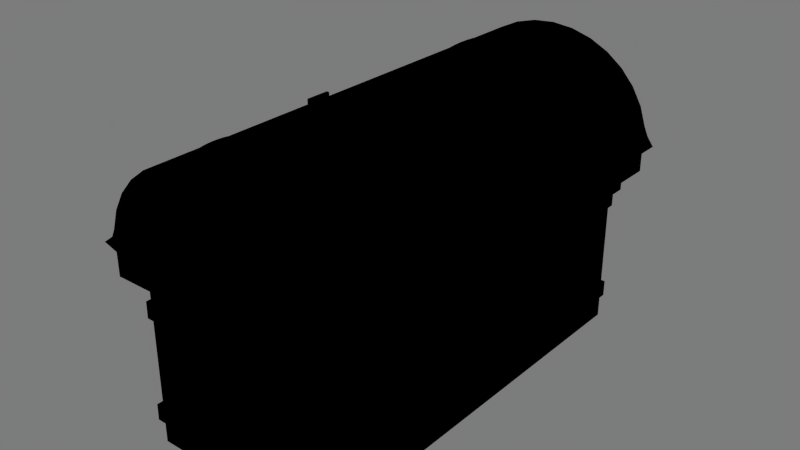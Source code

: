 # Source: chest_old.blend  (saved by Blender 2.78.0; exported with 4.5.12 LTS)
import bpy
from mathutils import Matrix  # noqa: F401  (used for matrix-valued properties, if any)

bpy.ops.wm.read_factory_settings(use_empty=True)
scene = bpy.context.scene
scene.name = 'Standard_Female_Figure'

# ---- collections
col_collection_1 = bpy.data.collections.new('Collection 1'); scene.collection.children.link(col_collection_1)

# ---- materials (node trees are filled in below, after node groups)
mat_blacksteal = bpy.data.materials.new('blackSteal')
mat_blacksteal.alpha_threshold = 0.0
mat_blacksteal.use_transparent_shadow = False
mat_blacksteal.roughness = 0.5
mat_material_007 = bpy.data.materials.new('Material.007')
mat_material_007.alpha_threshold = 0.0
mat_material_007.use_transparent_shadow = False
mat_material_007.roughness = 0.5
mat_lighthardwood = bpy.data.materials.new('LightHardWood')
mat_lighthardwood.alpha_threshold = 0.0
mat_lighthardwood.use_transparent_shadow = False
mat_lighthardwood.roughness = 0.5
mat_material_011 = bpy.data.materials.new('Material.011')
mat_material_011.alpha_threshold = 0.0
mat_material_011.use_transparent_shadow = False
mat_material_011.roughness = 0.5
mat_material_009 = bpy.data.materials.new('Material.009')
mat_material_009.alpha_threshold = 0.0
mat_material_009.use_transparent_shadow = False
mat_material_009.roughness = 0.5
mat_material_002 = bpy.data.materials.new('Material.002')
mat_material_002.alpha_threshold = 0.0
mat_material_002.use_transparent_shadow = False
mat_material_002.roughness = 0.5
mat_material_005 = bpy.data.materials.new('Material.005')
mat_material_005.alpha_threshold = 0.0
mat_material_005.use_transparent_shadow = False
mat_material_005.roughness = 0.5
mat_hardwood = bpy.data.materials.new('HardWood.')
mat_hardwood.alpha_threshold = 0.0
mat_hardwood.use_transparent_shadow = False
mat_hardwood.diffuse_color = (0.06998, 0.0423, 0.03099, 1.0)
mat_hardwood.roughness = 0.5

# ---- material node trees
mat_blacksteal.use_nodes = True; mat_blacksteal.node_tree.nodes.clear()
_N = mat_blacksteal.node_tree.nodes; _L = mat_blacksteal.node_tree.links
n0 = _N.new('NodeUndefined'); n0.name = 'Output'; n0.location = (300, 300)
n0.inputs[1].default_value = 1.0
n1 = _N.new('NodeUndefined'); n1.name = 'Material'; n1.location = (10, 300)
n1.inputs[0].default_value = (0.009633, 0.009633, 0.009633, 1.0)
n1.inputs[1].default_value = (1.0, 1.0, 1.0, 1.0)
n1.inputs[2].default_value = 0.8
n1.inputs[3].default_value = (0.0, 0.0, 0.0)
_L.new(n1.outputs[0], n0.inputs[0])
mat_material_007.use_nodes = True; mat_material_007.node_tree.nodes.clear()
_N = mat_material_007.node_tree.nodes; _L = mat_material_007.node_tree.links
n0 = _N.new('NodeUndefined'); n0.name = 'Output'; n0.location = (300, 300)
n0.inputs[1].default_value = 1.0
n1 = _N.new('NodeUndefined'); n1.name = 'Material'; n1.location = (10, 300)
n1.inputs[0].default_value = (0.011, 0.011, 0.011, 1.0)
n1.inputs[1].default_value = (1.0, 1.0, 1.0, 1.0)
n1.inputs[2].default_value = 0.8
n1.inputs[3].default_value = (0.0, 0.0, 0.0)
_L.new(n1.outputs[0], n0.inputs[0])
mat_lighthardwood.use_nodes = True; mat_lighthardwood.node_tree.nodes.clear()
_N = mat_lighthardwood.node_tree.nodes; _L = mat_lighthardwood.node_tree.links
n0 = _N.new('NodeUndefined'); n0.name = 'Output'; n0.location = (256, 308)
n0.inputs[1].default_value = 1.0
n1 = _N.new('NodeUndefined'); n1.name = 'Texture'; n1.location = (-304, 158)
n1.inputs[0].default_value = (0.0, 0.0, 0.0)
n2 = _N.new('NodeUndefined'); n2.name = 'Material'; n2.location = (-34, 308)
n2.inputs[0].default_value = (0.03961, 0.01386, 0.003618, 1.0)
n2.inputs[1].default_value = (0.3827, 0.3827, 0.3827, 1.0)
n2.inputs[2].default_value = 0.8
n2.inputs[3].default_value = (0.0, 0.0, 0.0)
_L.new(n2.outputs[0], n0.inputs[0])
mat_material_011.use_nodes = True; mat_material_011.node_tree.nodes.clear()
_N = mat_material_011.node_tree.nodes; _L = mat_material_011.node_tree.links
n0 = _N.new('NodeUndefined'); n0.name = 'Output'; n0.location = (300, 300)
n0.inputs[1].default_value = 1.0
n1 = _N.new('NodeUndefined'); n1.name = 'Material'; n1.location = (10, 300)
n1.inputs[0].default_value = (0.011, 0.011, 0.011, 1.0)
n1.inputs[1].default_value = (1.0, 1.0, 1.0, 1.0)
n1.inputs[2].default_value = 0.8
n1.inputs[3].default_value = (0.0, 0.0, 0.0)
_L.new(n1.outputs[0], n0.inputs[0])
mat_material_009.use_nodes = True; mat_material_009.node_tree.nodes.clear()
_N = mat_material_009.node_tree.nodes; _L = mat_material_009.node_tree.links
n0 = _N.new('NodeUndefined'); n0.name = 'Output'; n0.location = (300, 300)
n0.inputs[1].default_value = 1.0
n1 = _N.new('NodeUndefined'); n1.name = 'Material'; n1.location = (10, 300)
n1.inputs[0].default_value = (0.04249, 0.04249, 0.04249, 1.0)
n1.inputs[1].default_value = (0.3034, 0.3034, 0.3034, 1.0)
n1.inputs[2].default_value = 0.8
n1.inputs[3].default_value = (0.0, 0.0, 0.0)
_L.new(n1.outputs[0], n0.inputs[0])
mat_material_002.use_nodes = True; mat_material_002.node_tree.nodes.clear()
_N = mat_material_002.node_tree.nodes; _L = mat_material_002.node_tree.links
n0 = _N.new('NodeUndefined'); n0.name = 'Material'; n0.location = (10, 300)
n0.inputs[0].default_value = (0.01092, 0.01092, 0.01092, 1.0)
n0.inputs[1].default_value = (0.6881, 0.6881, 0.6881, 1.0)
n0.inputs[2].default_value = 0.8
n0.inputs[3].default_value = (0.0, 0.0, 0.0)
n1 = _N.new('NodeUndefined'); n1.name = 'Output'; n1.location = (300, 300)
n1.inputs[1].default_value = 1.0
_L.new(n0.outputs[0], n1.inputs[0])
mat_material_005.use_nodes = True; mat_material_005.node_tree.nodes.clear()
_N = mat_material_005.node_tree.nodes; _L = mat_material_005.node_tree.links
n0 = _N.new('NodeUndefined'); n0.name = 'Output'; n0.location = (300, 300)
n0.inputs[1].default_value = 1.0
n1 = _N.new('NodeUndefined'); n1.name = 'Material'; n1.location = (10, 300)
n1.inputs[0].default_value = (0.011, 0.011, 0.011, 1.0)
n1.inputs[1].default_value = (1.0, 1.0, 1.0, 1.0)
n1.inputs[2].default_value = 0.8
n1.inputs[3].default_value = (0.0, 0.0, 0.0)
_L.new(n1.outputs[0], n0.inputs[0])
mat_hardwood.use_nodes = True; mat_hardwood.node_tree.nodes.clear()
_N = mat_hardwood.node_tree.nodes; _L = mat_hardwood.node_tree.links
n0 = _N.new('NodeUndefined'); n0.name = 'Output'; n0.location = (378, 453)
n0.inputs[1].default_value = 1.0
n1 = _N.new('NodeUndefined'); n1.name = 'Material'; n1.location = (30, 429)
n1.inputs[0].default_value = (0.02141, 0.00672, 0.003104, 1.0)
n1.inputs[1].default_value = (1.0, 0.8499, 0.8019, 1.0)
n1.inputs[2].default_value = 0.8
n1.inputs[3].default_value = (0.0, 0.0, 0.0)
_L.new(n1.outputs[0], n0.inputs[0])

# ---- world
world_world = bpy.data.worlds.new('World'); scene.world = world_world
world_world.color = (0.2, 0.2, 0.2)
world_world.use_sun_shadow = False
world_world.sun_shadow_jitter_overblur = 0.0
world_world.cycles.sampling_method = 'NONE'
world_world.cycles.sample_map_resolution = 256

# ---- meshes
me_cube_008 = bpy.data.meshes.new('Cube.008')
me_cube_008.from_pydata([(-1.0, -1.0, -13.64), (-1.0, -1.0, -11.64), (-1.0, 1.0, -13.64), (-1.0, 1.0, -11.64), (1.0, -1.0, -13.64), (1.0, -1.0, -11.64), (1.0, 1.0, -13.64), (1.0, 1.0, -11.64), (-1.0, -1.526e-05, -13.64), (-1.0, -1.0, -12.64), (-1.0, -1.526e-05, -11.64), (-1.0, 1.0, -12.64), (0.9224, 1.0, -13.64), (0.9224, 1.0, -11.64), (1.0, 1.0, -12.64), (1.0, -1.525e-05, -13.64), (1.0, -1.526e-05, -11.64), (1.0, -1.0, -12.64), (0.9224, -1.0, -13.64), (0.9224, -1.0, -11.64), (0.9224, -1.526e-05, -11.64), (0.9224, -1.525e-05, -13.64), (0.9224, -1.0, -12.64), (1.0, -1.525e-05, -12.64), (0.9224, 1.0, -12.64), (-1.0, -1.526e-05, -12.64), (1.0, -1.0, -12.64), (1.0, -1.0, -13.64), (0.9224, -1.0, -13.64), (1.0, -1.0, -11.64), (0.9224, -1.0, -11.64), (0.9224, -1.0, -12.64), (1.0, -35.49, -12.64), (1.0, -35.49, -13.64), (0.9224, -35.49, -13.64), (1.0, -35.49, -11.64), (0.9224, -35.49, -11.64), (0.9224, -35.49, -12.64), (1.0, -35.49, -13.56), (0.9612, -35.49, -13.64), (1.0, -35.49, -11.78), (0.9612, -35.49, -11.64), (0.9612, -35.49, -12.64), (0.9224, -35.49, -13.56), (0.9224, -35.49, -11.78), (0.9612, -35.49, -11.78), (0.9612, -35.49, -13.56), (-1.0, -1.0, -1.0), (-1.0, -1.0, 1.0), (-1.0, 1.0, -1.0), (-1.0, 1.0, 1.0), (1.0, -1.0, -1.0), (1.0, -1.0, 1.0), (1.0, 1.0, -1.0), (1.0, 1.0, 1.0), (-1.0, 0.0, -1.0), (-1.0, -1.0, 0.0), (-1.0, 0.0, 1.0), (-1.0, 1.0, 0.0), (0.9224, 1.0, -1.0), (0.9224, 1.0, 1.0), (1.0, 1.0, 0.0), (1.0, 0.0, -1.0), (1.0, 0.0, 1.0), (1.0, -1.0, 0.0), (0.9224, -1.0, -1.0), (0.9224, -1.0, 1.0), (0.9224, 0.0, 1.0), (0.9224, 0.0, -1.0), (0.9224, -1.0, 0.0), (1.0, 0.0, 0.0), (0.9224, 1.0, 0.0), (-1.0, 0.0, 0.0), (1.0, -1.0, 0.0), (1.0, -1.0, -1.0), (0.9224, -1.0, -1.0), (1.0, -1.0, 1.0), (0.9224, -1.0, 1.0), (0.9224, -1.0, 0.0), (1.0, -35.49, 0.0), (1.0, -35.49, -1.0), (0.9224, -35.49, -1.0), (1.0, -35.49, 1.0), (0.9224, -35.49, 1.0), (0.9224, -35.49, 0.0), (1.0, -35.49, -0.9192), (0.9612, -35.49, -1.0), (1.0, -35.49, 0.8604), (0.9612, -35.49, 1.0), (0.9612, -35.49, 0.0), (0.9224, -35.49, -0.9192), (0.9224, -35.49, 0.8604), (0.9612, -35.49, 0.8604), (0.9612, -35.49, -0.9192), (-1.172, -1.0, -11.57), (-1.167, -1.0, -13.57), (-1.172, 1.0, -11.57), (-1.167, 1.0, -13.57), (-3.172, -1.0, -11.71), (-3.167, -1.0, -13.71), (-3.172, 1.0, -11.71), (-3.167, 1.0, -13.71), (-1.172, -1.467e-05, -11.57), (-1.17, -1.0, -12.57), (-1.167, -1.564e-05, -13.57), (-1.17, 1.0, -12.57), (-3.094, 1.0, -11.7), (-3.089, 1.0, -13.7), (-3.169, 1.0, -12.71), (-3.172, -1.488e-05, -11.71), (-3.167, -1.584e-05, -13.71), (-3.169, -1.0, -12.71), (-3.094, -1.0, -11.7), (-3.089, -1.0, -13.7), (-3.089, -1.584e-05, -13.7), (-3.094, -1.487e-05, -11.7), (-3.092, -1.0, -12.7), (-3.169, -1.536e-05, -12.71), (-3.092, 1.0, -12.7), (-1.17, -1.515e-05, -12.57), (-3.169, -1.0, -12.71), (-3.172, -1.0, -11.71), (-3.094, -1.0, -11.7), (-3.167, -1.0, -13.71), (-3.089, -1.0, -13.7), (-3.092, -1.0, -12.7), (-3.169, -35.49, -12.71), (-3.172, -35.49, -11.71), (-3.094, -35.49, -11.7), (-3.167, -35.49, -13.71), (-3.089, -35.49, -13.7), (-3.092, -35.49, -12.7), (-3.171, -35.49, -11.79), (-3.133, -35.49, -11.7), (-3.167, -35.49, -13.57), (-3.128, -35.49, -13.7), (-3.131, -35.49, -12.7), (-3.094, -35.49, -11.78), (-3.09, -35.49, -13.56), (-3.129, -35.49, -13.56), (-3.133, -35.49, -11.78), (-1.201, -1.0, 1.068), (-1.196, -1.0, -0.9323), (-1.201, 1.0, 1.068), (-1.196, 1.0, -0.9323), (-3.201, -1.0, 0.9313), (-3.196, -1.0, -1.069), (-3.201, 1.0, 0.9313), (-3.196, 1.0, -1.069), (-1.201, -7.043e-06, 1.068), (-1.199, -1.0, 0.06761), (-1.196, -8.006e-06, -0.9323), (-1.199, 1.0, 0.06761), (-3.123, 1.0, 0.9366), (-3.118, 1.0, -1.063), (-3.198, 1.0, -0.06859), (-3.201, -7.253e-06, 0.9313), (-3.196, -8.216e-06, -1.069), (-3.198, -1.0, -0.06859), (-3.123, -1.0, 0.9366), (-3.118, -1.0, -1.063), (-3.118, -8.207e-06, -1.063), (-3.123, -7.244e-06, 0.9366), (-3.121, -1.0, -0.06331), (-3.198, -7.734e-06, -0.06859), (-3.121, 1.0, -0.06331), (-1.199, -7.525e-06, 0.06761), (-3.198, -1.0, -0.06859), (-3.201, -1.0, 0.9313), (-3.123, -1.0, 0.9366), (-3.196, -1.0, -1.069), (-3.118, -1.0, -1.063), (-3.121, -1.0, -0.06331), (-3.198, -35.49, -0.06859), (-3.201, -35.49, 0.9313), (-3.123, -35.49, 0.9366), (-3.196, -35.49, -1.069), (-3.118, -35.49, -1.063), (-3.121, -35.49, -0.06331), (-3.201, -35.49, 0.8505), (-3.162, -35.49, 0.934), (-3.196, -35.49, -0.9289), (-3.157, -35.49, -1.066), (-3.16, -35.49, -0.06595), (-3.123, -35.49, 0.8558), (-3.119, -35.49, -0.9236), (-3.158, -35.49, -0.9262), (-3.162, -35.49, 0.8532), (-1.201, -152.9, -13.91), (-1.196, -152.9, -11.91), (-1.201, -154.9, -13.92), (-1.196, -154.9, -11.92), (-3.201, -152.9, -13.78), (-3.196, -152.9, -11.78), (-3.201, -154.9, -13.78), (-3.196, -154.9, -11.78), (-1.201, -153.9, -13.91), (-1.199, -152.9, -12.91), (-1.196, -153.9, -11.91), (-1.199, -154.9, -12.92), (-3.123, -154.9, -13.78), (-3.118, -154.9, -11.78), (-3.198, -154.9, -12.78), (-3.201, -153.9, -13.78), (-3.196, -153.9, -11.78), (-3.198, -152.9, -12.78), (-3.123, -152.9, -13.78), (-3.118, -152.9, -11.78), (-3.118, -153.9, -11.78), (-3.123, -153.9, -13.78), (-3.121, -152.9, -12.78), (-3.198, -153.9, -12.78), (-3.121, -154.9, -12.78), (-1.199, -153.9, -12.91), (-3.198, -152.9, -12.78), (-3.201, -152.9, -13.78), (-3.123, -152.9, -13.78), (-3.196, -152.9, -11.78), (-3.118, -152.9, -11.78), (-3.121, -152.9, -12.78), (-3.198, -118.4, -12.73), (-3.201, -118.4, -13.73), (-3.123, -118.4, -13.73), (-3.196, -118.4, -11.73), (-3.118, -118.4, -11.73), (-3.121, -118.4, -12.73), (-3.201, -118.4, -13.65), (-3.162, -118.4, -13.73), (-3.196, -118.4, -11.87), (-3.157, -118.4, -11.73), (-3.16, -118.4, -12.73), (-3.123, -118.4, -13.65), (-3.119, -118.4, -11.87), (-3.158, -118.4, -11.87), (-3.162, -118.4, -13.65), (-1.172, -153.1, -1.276), (-1.167, -153.1, 0.7238), (-1.172, -155.1, -1.279), (-1.167, -155.1, 0.7211), (-3.172, -153.1, -1.14), (-3.167, -153.1, 0.86), (-3.172, -155.1, -1.143), (-3.167, -155.1, 0.8573), (-1.172, -154.1, -1.277), (-1.17, -153.1, -0.2761), (-1.167, -154.1, 0.7224), (-1.17, -155.1, -0.2788), (-3.094, -155.1, -1.148), (-3.089, -155.1, 0.852), (-3.169, -155.1, -0.1426), (-3.172, -154.1, -1.141), (-3.167, -154.1, 0.8586), (-3.169, -153.1, -0.1399), (-3.094, -153.1, -1.145), (-3.089, -153.1, 0.8547), (-3.089, -154.1, 0.8533), (-3.094, -154.1, -1.146), (-3.092, -153.1, -0.1452), (-3.169, -154.1, -0.1413), (-3.092, -155.1, -0.1479), (-1.17, -154.1, -0.2775), (-3.169, -153.1, -0.1399), (-3.172, -153.1, -1.14), (-3.094, -153.1, -1.145), (-3.167, -153.1, 0.86), (-3.089, -153.1, 0.8547), (-3.092, -153.1, -0.1452), (-3.169, -118.6, -0.09316), (-3.172, -118.6, -1.093), (-3.094, -118.6, -1.098), (-3.167, -118.6, 0.9068), (-3.089, -118.6, 0.9015), (-3.092, -118.6, -0.09844), (-3.171, -118.6, -1.012), (-3.133, -118.6, -1.096), (-3.167, -118.6, 0.7671), (-3.128, -118.6, 0.9041), (-3.131, -118.6, -0.0958), (-3.094, -118.6, -1.018), (-3.09, -118.6, 0.7618), (-3.129, -118.6, 0.7645), (-3.133, -118.6, -1.015), (-1.0, -152.9, -11.84), (-1.0, -152.9, -13.84), (-1.0, -154.9, -11.85), (-1.0, -154.9, -13.85), (1.0, -152.9, -11.84), (1.0, -152.9, -13.84), (1.0, -154.9, -11.85), (1.0, -154.9, -13.85), (-1.0, -153.9, -11.85), (-1.0, -152.9, -12.84), (-1.0, -153.9, -13.85), (-1.0, -154.9, -12.85), (0.9224, -154.9, -11.85), (0.9224, -154.9, -13.85), (1.0, -154.9, -12.85), (1.0, -153.9, -11.85), (1.0, -153.9, -13.85), (1.0, -152.9, -12.84), (0.9224, -152.9, -11.84), (0.9224, -152.9, -13.84), (0.9224, -153.9, -13.85), (0.9224, -153.9, -11.85), (0.9224, -152.9, -12.84), (1.0, -153.9, -12.85), (0.9224, -154.9, -12.85), (-1.0, -153.9, -12.85), (1.0, -152.9, -12.84), (1.0, -152.9, -11.84), (0.9224, -152.9, -11.84), (1.0, -152.9, -13.84), (0.9224, -152.9, -13.84), (0.9224, -152.9, -12.84), (1.0, -118.4, -12.8), (1.0, -118.4, -11.8), (0.9224, -118.4, -11.8), (1.0, -118.4, -13.8), (0.9224, -118.4, -13.8), (0.9224, -118.4, -12.8), (1.0, -118.4, -11.88), (0.9612, -118.4, -11.8), (1.0, -118.4, -13.66), (0.9612, -118.4, -13.8), (0.9612, -118.4, -12.8), (0.9224, -118.4, -11.88), (0.9224, -118.4, -13.66), (0.9612, -118.4, -13.66), (0.9612, -118.4, -11.88), (-1.0, -153.1, 0.7925), (-1.0, -153.1, -1.208), (-1.0, -155.1, 0.7897), (-1.0, -155.1, -1.21), (1.0, -153.1, 0.7925), (1.0, -153.1, -1.208), (1.0, -155.1, 0.7897), (1.0, -155.1, -1.21), (-1.0, -154.1, 0.7911), (-1.0, -153.1, -0.2075), (-1.0, -154.1, -1.209), (-1.0, -155.1, -0.2102), (0.9224, -155.1, 0.7897), (0.9224, -155.1, -1.21), (1.0, -155.1, -0.2103), (1.0, -154.1, 0.7911), (1.0, -154.1, -1.209), (1.0, -153.1, -0.2075), (0.9224, -153.1, 0.7925), (0.9224, -153.1, -1.208), (0.9224, -154.1, -1.209), (0.9224, -154.1, 0.7911), (0.9224, -153.1, -0.2075), (1.0, -154.1, -0.2089), (0.9224, -155.1, -0.2103), (-1.0, -154.1, -0.2089), (1.0, -153.1, -0.2075), (1.0, -153.1, 0.7925), (0.9224, -153.1, 0.7925), (1.0, -153.1, -1.208), (0.9224, -153.1, -1.208), (0.9224, -153.1, -0.2075), (1.0, -118.6, -0.1608), (1.0, -118.6, 0.8392), (0.9224, -118.6, 0.8392), (1.0, -118.6, -1.161), (0.9224, -118.6, -1.161), (0.9224, -118.6, -0.1608), (1.0, -118.6, 0.7584), (0.9612, -118.6, 0.8392), (1.0, -118.6, -1.021), (0.9612, -118.6, -1.161), (0.9612, -118.6, -0.1608), (0.9224, -118.6, 0.7584), (0.9224, -118.6, -1.021), (0.9612, -118.6, -1.021), (0.9612, -118.6, 0.7584)], [], [(25, 10, 3, 11), (24, 13, 7, 14), (23, 16, 5, 17), (22, 19, 1, 9), (21, 15, 4, 18), (20, 10, 1, 19), (16, 20, 19, 5), (7, 13, 20, 16), (13, 3, 10, 20), (8, 21, 18, 0), (2, 12, 21, 8), (12, 6, 15, 21), (18, 22, 9, 0), (5, 19, 30, 29), (22, 18, 28, 31), (15, 23, 17, 4), (6, 14, 23, 15), (14, 7, 16, 23), (12, 24, 14, 6), (2, 11, 24, 12), (11, 3, 13, 24), (8, 25, 11, 2), (0, 9, 25, 8), (9, 1, 10, 25), (26, 29, 35, 40, 32), (30, 31, 37, 44, 36), (18, 4, 27, 28), (17, 5, 29, 26), (19, 22, 31, 30), (4, 17, 26, 27), (46, 42, 37, 43), (45, 41, 36, 44), (27, 26, 32, 38, 33), (31, 28, 34, 43, 37), (29, 30, 36, 41, 35), (28, 27, 33, 39, 34), (42, 45, 44, 37), (32, 40, 45, 42), (40, 35, 41, 45), (39, 46, 43, 34), (33, 38, 46, 39), (38, 32, 42, 46), (72, 57, 50, 58), (71, 60, 54, 61), (70, 63, 52, 64), (69, 66, 48, 56), (68, 62, 51, 65), (67, 57, 48, 66), (63, 67, 66, 52), (54, 60, 67, 63), (60, 50, 57, 67), (55, 68, 65, 47), (49, 59, 68, 55), (59, 53, 62, 68), (65, 69, 56, 47), (52, 66, 77, 76), (69, 65, 75, 78), (62, 70, 64, 51), (53, 61, 70, 62), (61, 54, 63, 70), (59, 71, 61, 53), (49, 58, 71, 59), (58, 50, 60, 71), (55, 72, 58, 49), (47, 56, 72, 55), (56, 48, 57, 72), (73, 76, 82, 87, 79), (77, 78, 84, 91, 83), (65, 51, 74, 75), (64, 52, 76, 73), (66, 69, 78, 77), (51, 64, 73, 74), (93, 89, 84, 90), (92, 88, 83, 91), (74, 73, 79, 85, 80), (78, 75, 81, 90, 84), (76, 77, 83, 88, 82), (75, 74, 80, 86, 81), (89, 92, 91, 84), (79, 87, 92, 89), (87, 82, 88, 92), (86, 93, 90, 81), (80, 85, 93, 86), (85, 79, 89, 93), (119, 104, 97, 105), (118, 107, 101, 108), (117, 110, 99, 111), (116, 113, 95, 103), (115, 109, 98, 112), (114, 104, 95, 113), (110, 114, 113, 99), (101, 107, 114, 110), (107, 97, 104, 114), (102, 115, 112, 94), (96, 106, 115, 102), (106, 100, 109, 115), (112, 116, 103, 94), (99, 113, 124, 123), (116, 112, 122, 125), (109, 117, 111, 98), (100, 108, 117, 109), (108, 101, 110, 117), (106, 118, 108, 100), (96, 105, 118, 106), (105, 97, 107, 118), (102, 119, 105, 96), (94, 103, 119, 102), (103, 95, 104, 119), (120, 123, 129, 134, 126), (124, 125, 131, 138, 130), (112, 98, 121, 122), (111, 99, 123, 120), (113, 116, 125, 124), (98, 111, 120, 121), (140, 136, 131, 137), (139, 135, 130, 138), (121, 120, 126, 132, 127), (125, 122, 128, 137, 131), (123, 124, 130, 135, 129), (122, 121, 127, 133, 128), (136, 139, 138, 131), (126, 134, 139, 136), (134, 129, 135, 139), (133, 140, 137, 128), (127, 132, 140, 133), (132, 126, 136, 140), (166, 151, 144, 152), (165, 154, 148, 155), (164, 157, 146, 158), (163, 160, 142, 150), (162, 156, 145, 159), (161, 151, 142, 160), (157, 161, 160, 146), (148, 154, 161, 157), (154, 144, 151, 161), (149, 162, 159, 141), (143, 153, 162, 149), (153, 147, 156, 162), (159, 163, 150, 141), (146, 160, 171, 170), (163, 159, 169, 172), (156, 164, 158, 145), (147, 155, 164, 156), (155, 148, 157, 164), (153, 165, 155, 147), (143, 152, 165, 153), (152, 144, 154, 165), (149, 166, 152, 143), (141, 150, 166, 149), (150, 142, 151, 166), (167, 170, 176, 181, 173), (171, 172, 178, 185, 177), (159, 145, 168, 169), (158, 146, 170, 167), (160, 163, 172, 171), (145, 158, 167, 168), (187, 183, 178, 184), (186, 182, 177, 185), (168, 167, 173, 179, 174), (172, 169, 175, 184, 178), (170, 171, 177, 182, 176), (169, 168, 174, 180, 175), (183, 186, 185, 178), (173, 181, 186, 183), (181, 176, 182, 186), (180, 187, 184, 175), (174, 179, 187, 180), (179, 173, 183, 187), (213, 198, 191, 199), (212, 201, 195, 202), (211, 204, 193, 205), (210, 207, 189, 197), (209, 203, 192, 206), (208, 198, 189, 207), (204, 208, 207, 193), (195, 201, 208, 204), (201, 191, 198, 208), (196, 209, 206, 188), (190, 200, 209, 196), (200, 194, 203, 209), (206, 210, 197, 188), (193, 207, 218, 217), (210, 206, 216, 219), (203, 211, 205, 192), (194, 202, 211, 203), (202, 195, 204, 211), (200, 212, 202, 194), (190, 199, 212, 200), (199, 191, 201, 212), (196, 213, 199, 190), (188, 197, 213, 196), (197, 189, 198, 213), (214, 217, 223, 228, 220), (218, 219, 225, 232, 224), (206, 192, 215, 216), (205, 193, 217, 214), (207, 210, 219, 218), (192, 205, 214, 215), (234, 230, 225, 231), (233, 229, 224, 232), (215, 214, 220, 226, 221), (219, 216, 222, 231, 225), (217, 218, 224, 229, 223), (216, 215, 221, 227, 222), (230, 233, 232, 225), (220, 228, 233, 230), (228, 223, 229, 233), (227, 234, 231, 222), (221, 226, 234, 227), (226, 220, 230, 234), (260, 245, 238, 246), (259, 248, 242, 249), (258, 251, 240, 252), (257, 254, 236, 244), (256, 250, 239, 253), (255, 245, 236, 254), (251, 255, 254, 240), (242, 248, 255, 251), (248, 238, 245, 255), (243, 256, 253, 235), (237, 247, 256, 243), (247, 241, 250, 256), (253, 257, 244, 235), (240, 254, 265, 264), (257, 253, 263, 266), (250, 258, 252, 239), (241, 249, 258, 250), (249, 242, 251, 258), (247, 259, 249, 241), (237, 246, 259, 247), (246, 238, 248, 259), (243, 260, 246, 237), (235, 244, 260, 243), (244, 236, 245, 260), (261, 264, 270, 275, 267), (265, 266, 272, 279, 271), (253, 239, 262, 263), (252, 240, 264, 261), (254, 257, 266, 265), (239, 252, 261, 262), (281, 277, 272, 278), (280, 276, 271, 279), (262, 261, 267, 273, 268), (266, 263, 269, 278, 272), (264, 265, 271, 276, 270), (263, 262, 268, 274, 269), (277, 280, 279, 272), (267, 275, 280, 277), (275, 270, 276, 280), (274, 281, 278, 269), (268, 273, 281, 274), (273, 267, 277, 281), (307, 292, 285, 293), (306, 295, 289, 296), (305, 298, 287, 299), (304, 301, 283, 291), (303, 297, 286, 300), (302, 292, 283, 301), (298, 302, 301, 287), (289, 295, 302, 298), (295, 285, 292, 302), (290, 303, 300, 282), (284, 294, 303, 290), (294, 288, 297, 303), (300, 304, 291, 282), (287, 301, 312, 311), (304, 300, 310, 313), (297, 305, 299, 286), (288, 296, 305, 297), (296, 289, 298, 305), (294, 306, 296, 288), (284, 293, 306, 294), (293, 285, 295, 306), (290, 307, 293, 284), (282, 291, 307, 290), (291, 283, 292, 307), (308, 311, 317, 322, 314), (312, 313, 319, 326, 318), (300, 286, 309, 310), (299, 287, 311, 308), (301, 304, 313, 312), (286, 299, 308, 309), (328, 324, 319, 325), (327, 323, 318, 326), (309, 308, 314, 320, 315), (313, 310, 316, 325, 319), (311, 312, 318, 323, 317), (310, 309, 315, 321, 316), (324, 327, 326, 319), (314, 322, 327, 324), (322, 317, 323, 327), (321, 328, 325, 316), (315, 320, 328, 321), (320, 314, 324, 328), (354, 339, 332, 340), (353, 342, 336, 343), (352, 345, 334, 346), (351, 348, 330, 338), (350, 344, 333, 347), (349, 339, 330, 348), (345, 349, 348, 334), (336, 342, 349, 345), (342, 332, 339, 349), (337, 350, 347, 329), (331, 341, 350, 337), (341, 335, 344, 350), (347, 351, 338, 329), (334, 348, 359, 358), (351, 347, 357, 360), (344, 352, 346, 333), (335, 343, 352, 344), (343, 336, 345, 352), (341, 353, 343, 335), (331, 340, 353, 341), (340, 332, 342, 353), (337, 354, 340, 331), (329, 338, 354, 337), (338, 330, 339, 354), (355, 358, 364, 369, 361), (359, 360, 366, 373, 365), (347, 333, 356, 357), (346, 334, 358, 355), (348, 351, 360, 359), (333, 346, 355, 356), (375, 371, 366, 372), (374, 370, 365, 373), (356, 355, 361, 367, 362), (360, 357, 363, 372, 366), (358, 359, 365, 370, 364), (357, 356, 362, 368, 363), (371, 374, 373, 366), (361, 369, 374, 371), (369, 364, 370, 374), (368, 375, 372, 363), (362, 367, 375, 368), (367, 361, 371, 375)])
me_cube_008.materials.append(mat_blacksteal)
me_cube_008.use_remesh_preserve_volume = False
me_cube_008.use_remesh_preserve_attributes = False
me_cube_008.use_mirror_vertex_groups = False
me_cube_008.update()
me_circle_005 = bpy.data.meshes.new('Circle.005')
me_circle_005.from_pydata([(2.176, 1.54, -0.6991), (1.981, 1.521, -0.6991), (1.793, 1.464, -0.6991), (1.62, 1.371, -0.6991), (1.469, 1.247, -0.6991), (1.345, 1.095, -0.6991), (1.252, 0.9224, -0.6991), (1.195, 0.7348, -0.6991), (1.176, 0.5397, -0.6991), (1.195, 0.3446, -0.6991), (1.252, 0.1571, -0.6991), (1.345, -0.01584, -0.6991), (1.469, -0.1674, -0.6991), (1.62, -0.2917, -0.6991), (1.793, -0.3841, -0.6991), (1.981, -0.4411, -0.6991), (2.176, -0.4603, -0.6991), (2.371, -0.4411, -0.6991), (2.559, -0.3841, -0.6991), (2.732, -0.2917, -0.6991), (2.883, -0.1674, -0.6991), (3.008, -0.01584, -0.6991), (3.1, 0.1571, -0.6991), (3.157, 0.3446, -0.6991), (3.176, 0.5397, -0.6991), (3.157, 0.7348, -0.6991), (3.1, 0.9224, -0.6991), (3.008, 1.095, -0.6991), (2.883, 1.247, -0.6991), (2.732, 1.371, -0.6991), (2.559, 1.464, -0.6991), (2.371, 1.521, -0.6991), (1.981, 1.521, -0.4541), (2.176, 1.54, -0.4541), (1.793, 1.464, -0.4541), (1.62, 1.371, -0.4541), (1.469, 1.247, -0.4541), (1.345, 1.095, -0.4541), (1.252, 0.9224, -0.4541), (1.195, 0.7348, -0.4541), (1.176, 0.5397, -0.4541), (1.195, 0.3446, -0.4541), (1.252, 0.1571, -0.4541), (1.345, -0.01584, -0.4541), (1.469, -0.1674, -0.4541), (1.62, -0.2917, -0.4541), (1.793, -0.3841, -0.4541), (1.981, -0.4411, -0.4541), (2.176, -0.4603, -0.4541), (2.371, -0.4411, -0.4541), (2.559, -0.3841, -0.4541), (2.732, -0.2917, -0.4541), (2.883, -0.1674, -0.4541), (3.008, -0.01584, -0.4541), (3.1, 0.1571, -0.4541), (3.157, 0.3446, -0.4541), (3.176, 0.5397, -0.4541), (3.157, 0.7348, -0.4541), (3.1, 0.9224, -0.4541), (3.008, 1.095, -0.4541), (2.883, 1.247, -0.4541), (2.732, 1.371, -0.4541), (2.559, 1.464, -0.4541), (2.371, 1.521, -0.4541)], [], [(1, 0, 31, 30, 29, 28, 27, 26, 25, 24, 23, 22, 21, 20, 19, 18, 17, 16, 15, 14, 13, 12, 11, 10, 9, 8, 7, 6, 5, 4, 3, 2), (32, 34, 35, 36, 37, 38, 39, 40, 41, 42, 43, 44, 45, 46, 47, 48, 49, 50, 51, 52, 53, 54, 55, 56, 57, 58, 59, 60, 61, 62, 63, 33), (23, 24, 56, 55), (10, 11, 43, 42), (24, 25, 57, 56), (11, 12, 44, 43), (25, 26, 58, 57), (12, 13, 45, 44), (26, 27, 59, 58), (13, 14, 46, 45), (0, 1, 32, 33), (27, 28, 60, 59), (14, 15, 47, 46), (1, 2, 34, 32), (28, 29, 61, 60), (15, 16, 48, 47), (2, 3, 35, 34), (29, 30, 62, 61), (16, 17, 49, 48), (3, 4, 36, 35), (30, 31, 63, 62), (17, 18, 50, 49), (4, 5, 37, 36), (31, 0, 33, 63), (18, 19, 51, 50), (5, 6, 38, 37), (19, 20, 52, 51), (6, 7, 39, 38), (20, 21, 53, 52), (7, 8, 40, 39), (21, 22, 54, 53), (8, 9, 41, 40), (22, 23, 55, 54), (9, 10, 42, 41)])
me_circle_005.materials.append(mat_material_007)
me_circle_005.use_remesh_preserve_volume = False
me_circle_005.use_remesh_preserve_attributes = False
me_circle_005.use_mirror_vertex_groups = False
me_circle_005.update()
me_circle_004 = bpy.data.meshes.new('Circle.004')
me_circle_004.from_pydata([(0.0, 1.0, 0.0), (-0.1951, 0.9808, 0.0), (-0.3827, 0.9239, 0.0), (-0.5556, 0.8315, 0.0), (-0.7071, 0.7071, 0.0), (-0.8315, 0.5556, 0.0), (-0.9239, 0.3827, 0.0), (-0.9808, 0.1951, 0.0), (0.9808, 0.1951, 0.0), (0.9239, 0.3827, 0.0), (0.8315, 0.5556, 0.0), (0.7071, 0.7071, 0.0), (0.5556, 0.8315, 0.0), (0.3827, 0.9239, 0.0), (0.1951, 0.9808, 0.0), (-0.1951, 0.9808, 4.86), (0.0, 1.0, 4.86), (-0.3827, 0.9239, 4.86), (-0.5556, 0.8315, 4.86), (-0.7071, 0.7071, 4.86), (-0.8315, 0.5556, 4.86), (-0.9239, 0.3827, 4.86), (-0.9808, 0.1951, 4.86), (-1.091, 0.05191, 0.0248), (-1.091, 0.0519, 4.88), (-1.012, 0.1197, 4.863), (-1.012, 0.1197, 0.003926), (1.086, 0.0264, 0.02157), (1.086, 0.02649, 4.913), (1.018, 0.1069, 4.87), (1.018, 0.1068, 0.001288), (0.9808, 0.1951, 4.86), (0.9239, 0.3827, 4.86), (0.8315, 0.5556, 4.86), (0.7071, 0.7071, 4.86), (0.5556, 0.8315, 4.86), (0.3827, 0.9239, 4.86), (0.1951, 0.9808, 4.86), (1.018, 0.1069, 4.87), (1.086, 0.02649, 4.913), (0.9808, 0.1951, 4.86), (-0.9808, 0.1951, 4.86)], [], [(8, 9, 32, 31), (9, 10, 33, 32), (0, 1, 15, 16), (10, 11, 34, 33), (1, 2, 17, 15), (11, 12, 35, 34), (2, 3, 18, 17), (12, 13, 36, 35), (3, 4, 19, 18), (13, 14, 37, 36), (4, 5, 20, 19), (14, 0, 16, 37), (5, 6, 21, 20), (25, 26, 23, 24), (6, 7, 22, 21), (22, 7, 26, 25), (30, 29, 28, 27), (8, 31, 29, 30), (0, 14, 13, 12, 11, 10, 9, 8, 7, 6, 5, 4, 3, 2, 1), (16, 15, 17, 18, 19, 20, 21, 22, 31, 32, 33, 34, 35, 36, 37), (24, 28, 39), (7, 8, 30, 27, 23, 26), (24, 39, 38, 40, 41, 25), (28, 29, 38, 39), (31, 22, 41, 40), (29, 31, 40, 38), (22, 25, 41)])
me_circle_004.polygons.foreach_set('use_smooth', [True] * 27)
_uv = me_circle_004.uv_layers.new(name='UVMap')
_uv.uv.foreach_set('vector', [0.03361, 0.0001252, 0.06621, 0.0001256, 0.0662, 0.8086, 0.03359, 0.8086, 0.06621, 0.0001256, 0.09882, 0.0001261, 0.09881, 0.8086, 0.0662, 0.8086, 0.2619, 0.0001296, 0.2945, 0.0001305, 0.2945, 0.8086, 0.2618, 0.8086, 0.09882, 0.0001261, 0.1314, 0.0001267, 0.1314, 0.8086, 0.09881, 0.8086, 0.2945, 0.0001305, 0.3271, 0.0001314, 0.3271, 0.8086, 0.2945, 0.8086, 0.1314, 0.0001267, 0.164, 0.0001274, 0.164, 0.8086, 0.1314, 0.8086, 0.3271, 0.0001314, 0.3597, 0.0001323, 0.3597, 0.8086, 0.3271, 0.8086, 0.164, 0.0001274, 0.1967, 0.000128, 0.1966, 0.8086, 0.164, 0.8086, 0.3597, 0.0001323, 0.3923, 0.0001333, 0.3923, 0.8086, 0.3597, 0.8086, 0.1967, 0.000128, 0.2293, 0.0001288, 0.2292, 0.8086, 0.1966, 0.8086, 0.3923, 0.0001333, 0.4249, 0.0001344, 0.4249, 0.8086, 0.3923, 0.8086, 0.2293, 0.0001288, 0.2619, 0.0001296, 0.2618, 0.8086, 0.2292, 0.8086, 0.4249, 0.0001344, 0.4575, 0.0001355, 0.4575, 0.8086, 0.4249, 0.8086, 0.5042, 0.8091, 0.5042, 0.0007997, 0.5216, 0.004272, 0.5215, 0.8119, 0.4575, 0.0001355, 0.4901, 0.0001367, 0.4901, 0.8086, 0.4575, 0.8086, 0.4901, 0.8086, 0.4901, 0.0001367, 0.5042, 0.0007997, 0.5042, 0.8091, 0.01765, 0.0003392, 0.01764, 0.8102, 0.0001313, 0.8174, 0.0001252, 0.003714, 0.03361, 0.0001252, 0.03359, 0.8086, 0.01764, 0.8102, 0.01765, 0.0003392, 0.7015, 0.0001252, 0.734, 0.002952, 0.7653, 0.01207, 0.7943, 0.02712, 0.8197, 0.04752, 0.8407, 0.07251, 0.8564, 0.1011, 0.8663, 0.1322, 0.5398, 0.1359, 0.5489, 0.1046, 0.564, 0.07567, 0.5844, 0.05021, 0.6094, 0.02923, 0.638, 0.01352, 0.6691, 0.003694, 0.5203, 0.9999, 0.4899, 0.994, 0.4612, 0.9823, 0.4353, 0.9653, 0.4132, 0.9435, 0.3959, 0.9178, 0.3838, 0.8893, 0.3776, 0.8589, 0.6864, 0.8874, 0.6747, 0.9161, 0.6577, 0.942, 0.6359, 0.964, 0.6102, 0.9814, 0.5816, 0.9935, 0.5513, 0.9997, 0.3574, 0.8177, 0.7022, 0.8593, 0.7019, 0.8595, 0.5398, 0.1359, 0.8663, 0.1322, 0.8727, 0.1468, 0.8841, 0.1605, 0.5218, 0.1605, 0.5348, 0.1486, 0.3574, 0.8177, 0.7019, 0.8595, 0.6975, 0.8727, 0.6863, 0.8871, 0.3783, 0.8523, 0.374, 0.837, 0.7022, 0.8593, 0.6982, 0.873, 0.6979, 0.8729, 0.7019, 0.8595, 0.6864, 0.8874, 0.3776, 0.8589, 0.3783, 0.8523, 0.6863, 0.8871, 0.6982, 0.873, 0.6864, 0.8874, 0.6863, 0.8871, 0.6979, 0.8729, 0.3776, 0.8589, 0.0001252, 0.8177, 0.3783, 0.8523])
me_circle_004.materials.append(mat_lighthardwood)
me_circle_004.use_remesh_preserve_volume = False
me_circle_004.use_remesh_preserve_attributes = False
me_circle_004.use_mirror_vertex_groups = False
me_circle_004.update()
me_plane = bpy.data.meshes.new('Plane')
me_plane.from_pydata([(0.4847, 7.884, -0.2356), (1.136, 7.884, -0.1457), (0.4847, 8.274, -0.2356), (1.136, 8.274, -0.1457), (1.177, 7.747, -0.1184), (1.169, 8.453, -0.1169), (0.03663, 7.884, -0.3912), (0.03663, 8.274, -0.3912), (-0.414, 7.884, -0.6489), (-0.414, 8.274, -0.6489), (-0.7449, 7.886, -0.9505), (-0.7449, 8.276, -0.9505), (-1.06, 7.884, -1.347), (-1.06, 8.275, -1.347), (-1.283, 7.884, -1.793), (-1.283, 8.275, -1.793), (-1.43, 7.894, -2.274), (-1.43, 8.285, -2.274), (-1.482, 7.894, -2.778), (-1.482, 8.285, -2.778), (-1.455, 7.902, -3.243), (-1.455, 8.276, -3.243), (-1.336, 7.916, -3.744), (-1.336, 8.263, -3.744), (-1.109, 7.919, -4.212), (-1.109, 8.26, -4.212), (-0.8401, 7.926, -4.551), (-0.8401, 8.253, -4.551), (-0.5105, 7.927, -4.874), (-0.5105, 8.252, -4.874), (-0.09008, 7.96, -5.1), (-0.09008, 8.219, -5.1), (0.0716, 8.016, -5.219), (0.0716, 8.162, -5.219), (0.4847, 0.5892, -0.2356), (1.136, 0.5892, -0.1457), (0.4847, 0.9798, -0.2356), (1.136, 0.9798, -0.1457), (1.177, 0.4523, -0.1184), (1.169, 1.159, -0.1169), (0.03663, 0.5892, -0.3912), (0.03663, 0.9798, -0.3912), (-0.414, 0.5892, -0.6489), (-0.414, 0.9798, -0.6489), (-0.7449, 0.5915, -0.9505), (-0.7449, 0.982, -0.9505), (-1.06, 0.5898, -1.347), (-1.06, 0.9803, -1.347), (-1.283, 0.5898, -1.793), (-1.283, 0.9803, -1.793), (-1.43, 0.5997, -2.274), (-1.43, 0.9902, -2.274), (-1.482, 0.5997, -2.778), (-1.482, 0.9902, -2.778), (-1.455, 0.6079, -3.243), (-1.455, 0.982, -3.243), (-1.336, 0.6214, -3.744), (-1.336, 0.9684, -3.744), (-1.109, 0.6246, -4.212), (-1.109, 0.9653, -4.212), (-0.8401, 0.6314, -4.551), (-0.8401, 0.9584, -4.551), (-0.5105, 0.6327, -4.874), (-0.5105, 0.9571, -4.874), (-0.09008, 0.6656, -5.1), (-0.09008, 0.9243, -5.1), (0.0716, 0.722, -5.219), (0.0716, 0.8679, -5.219)], [], [(0, 1, 3, 2), (3, 1, 4, 5), (0, 2, 7, 6), (6, 7, 9, 8), (8, 9, 11, 10), (10, 11, 13, 12), (12, 13, 15, 14), (14, 15, 17, 16), (16, 17, 19, 18), (18, 19, 21, 20), (20, 21, 23, 22), (22, 23, 25, 24), (24, 25, 27, 26), (26, 27, 29, 28), (28, 29, 31, 30), (30, 31, 33, 32), (34, 35, 37, 36), (37, 35, 38, 39), (34, 36, 41, 40), (40, 41, 43, 42), (42, 43, 45, 44), (44, 45, 47, 46), (46, 47, 49, 48), (48, 49, 51, 50), (50, 51, 53, 52), (52, 53, 55, 54), (54, 55, 57, 56), (56, 57, 59, 58), (58, 59, 61, 60), (60, 61, 63, 62), (62, 63, 65, 64), (64, 65, 67, 66)])
me_plane.materials.append(mat_material_011)
me_plane.use_remesh_preserve_volume = False
me_plane.use_remesh_preserve_attributes = False
me_plane.use_mirror_vertex_groups = False
me_plane.update()
me_cube_002 = bpy.data.meshes.new('Cube.002')
me_cube_002.from_pydata([(-1.0, -1.0, -1.0), (-1.0, -1.0, 1.0), (-1.0, 1.0, -1.0), (-1.0, 1.0, 1.0), (1.0, -1.0, -1.0), (1.0, -1.0, 1.0), (1.0, 1.0, -1.0), (1.0, 1.0, 1.0), (-1.0, 0.0, -1.0), (-1.0, -1.0, 0.0), (-1.0, 0.0, 1.0), (-1.0, 1.0, 0.0), (0.0, 1.0, -1.0), (0.0, 1.0, 1.0), (1.0, 1.0, 0.0), (1.0, 0.0, -1.0), (1.0, 0.0, 1.0), (1.0, -1.0, 0.0), (0.0, -1.0, -1.0), (0.0, -1.0, 1.0), (0.0, 0.0, 1.0), (0.0, 0.0, -1.0), (0.0, -1.0, 0.0), (1.0, 0.0, 0.0), (0.0, 1.0, 0.0), (-1.546, 0.0, 0.4753), (-1.0, -0.5, -1.0), (-1.0, -1.0, 0.5), (-1.0, 0.5, 1.0), (-1.0, 1.0, -0.5), (-0.5, 1.0, -1.0), (0.5, 1.0, 1.0), (1.0, 1.0, -0.5), (1.0, 0.5, -1.0), (1.0, -0.5, 1.0), (1.0, -1.0, -0.5), (0.5, -1.0, -1.0), (-0.5, -1.0, 1.0), (-1.0, 0.5, -1.0), (-1.0, -1.0, -0.5), (-1.0, -0.5, 1.0), (-1.0, 1.0, 0.5), (0.5, 1.0, -1.0), (-0.5, 1.0, 1.0), (1.0, 1.0, 0.5), (1.0, -0.5, -1.0), (1.0, 0.5, 1.0), (1.0, -1.0, 0.5), (-0.5, -1.0, -1.0), (0.5, -1.0, 1.0), (0.0, -0.5, 1.0), (0.0, 0.5, 1.0), (0.5, 0.0, 1.0), (-0.5, 0.0, 1.0), (0.0, -0.5, -1.0), (0.0, 0.5, -1.0), (-0.5, 0.0, -1.0), (0.5, 0.0, -1.0), (-0.5, -1.0, 0.0), (0.5, -1.0, 0.0), (0.0, -1.0, -0.5), (0.0, -1.0, 0.5), (1.0, -0.5, 0.0), (1.0, 0.5, 0.0), (1.0, 0.0, -0.5), (1.0, 0.0, 0.5), (0.5, 1.0, 0.0), (-0.5, 1.0, 0.0), (0.0, 1.0, -0.5), (0.0, 1.0, 0.5), (-1.546, 0.3086, 0.4753), (-1.546, -0.3086, 0.4753), (-1.0, 0.0, -0.5), (-1.546, 0.0, 0.6718), (-1.546, -0.3086, 0.6718), (-1.0, -0.5, -0.5), (-1.0, 0.5, -0.5), (-0.5, 1.0, 0.5), (-0.5, 1.0, -0.5), (0.5, 1.0, -0.5), (1.0, 0.5, 0.5), (1.0, 0.5, -0.5), (1.0, -0.5, -0.5), (0.5, -1.0, 0.5), (0.5, -1.0, -0.5), (-0.5, -1.0, -0.5), (0.5, 0.5, -1.0), (-0.5, 0.5, -1.0), (-0.5, -0.5, -1.0), (-0.5, 0.5, 1.0), (0.5, 0.5, 1.0), (0.5, -0.5, 1.0), (-0.5, -0.5, 1.0), (0.5, -0.5, -1.0), (-0.5, -1.0, 0.5), (1.0, -0.5, 0.5), (0.5, 1.0, 0.5), (-1.546, 0.3086, 0.6718), (-1.0, 0.3086, 0.4753), (-1.0, -0.3086, 0.4753), (-1.0, -0.3086, 0.6718), (-1.0, 0.3086, 0.6718), (-0.8458, -0.3086, 0.4753), (-0.8458, 0.0, 0.4753), (-0.8458, 0.0, 0.6718), (-0.8458, 0.3086, 0.4753), (-0.8458, -0.3086, 0.6718), (-0.8458, 0.3086, 0.6718), (-0.8458, -0.1543, 0.4753), (4.69, 0.0, 0.6498), (-0.8458, 0.1543, 0.4753), (-0.8458, -0.1543, 0.6718), (-0.8458, -0.3086, 0.5735), (-0.8458, 0.1543, 0.6718), (-0.8458, 0.3086, 0.5735), (-0.8458, 0.03072, 0.4957), (-0.8458, -0.02501, 0.4966), (-0.8458, -0.07715, 0.4753), (2.788, 0.0, 0.4894), (-0.8458, 0.2314, 0.4753), (-0.8458, -0.07715, 0.6718), (-0.8458, -0.3086, 0.5244), (-0.8458, 0.2314, 0.6718), (-0.8458, 0.3086, 0.5244), (-0.8458, -0.2314, 0.4753), (-0.8458, 0.0, 0.6581), (-0.8458, 0.07715, 0.4753), (-0.8458, -0.2314, 0.6718), (-0.8458, -0.3086, 0.6227), (-0.8458, 0.07715, 0.6718), (-0.8458, 0.3086, 0.6227), (-0.8458, 0.2314, 0.5736), (-0.8458, 0.07715, 0.6558), (-0.8458, 0.1543, 0.4894), (-0.8458, 0.1543, 0.6581), (-0.8458, -0.07715, 0.6574), (-0.8458, -0.2314, 0.5736), (-0.8458, -0.1543, 0.4894), (-0.8458, -0.1543, 0.6581), (-0.8458, -0.2314, 0.6581), (-0.8458, -0.2314, 0.4894), (-0.8458, -0.07715, 0.4894), (-0.8458, 0.07715, 0.6581), (-0.8458, 0.07715, 0.4894), (-0.8458, 0.2314, 0.4894), (-0.8458, 0.2314, 0.6581), (-0.8458, -0.07715, 0.6581)], [], [(97, 28, 3, 41), (96, 31, 7, 44), (95, 34, 5, 47), (94, 37, 1, 27), (93, 45, 4, 36), (92, 40, 1, 37), (91, 50, 19, 49), (90, 51, 20, 52), (89, 28, 10, 53), (88, 54, 18, 48), (87, 55, 21, 56), (86, 33, 15, 57), (85, 58, 9, 39), (84, 59, 22, 60), (83, 49, 19, 61), (82, 62, 17, 35), (81, 63, 23, 64), (80, 46, 16, 65), (79, 66, 14, 32), (78, 67, 24, 68), (77, 43, 13, 69), (76, 70, 11, 29), (75, 71, 25, 72), (74, 40, 10, 73), (97, 70, 105, 123, 114, 130, 107), (9, 27, 74, 71), (27, 1, 40, 74), (26, 75, 72, 8), (0, 39, 75, 26), (39, 9, 71, 75), (38, 76, 29, 2), (8, 72, 76, 38), (72, 25, 70, 76), (67, 77, 69, 24), (11, 41, 77, 67), (41, 3, 43, 77), (30, 78, 68, 12), (2, 29, 78, 30), (29, 11, 67, 78), (42, 79, 32, 6), (12, 68, 79, 42), (68, 24, 66, 79), (63, 80, 65, 23), (14, 44, 80, 63), (44, 7, 46, 80), (33, 81, 64, 15), (6, 32, 81, 33), (32, 14, 63, 81), (45, 82, 35, 4), (15, 64, 82, 45), (64, 23, 62, 82), (59, 83, 61, 22), (17, 47, 83, 59), (47, 5, 49, 83), (36, 84, 60, 18), (4, 35, 84, 36), (35, 17, 59, 84), (48, 85, 39, 0), (18, 60, 85, 48), (60, 22, 58, 85), (55, 86, 57, 21), (12, 42, 86, 55), (42, 6, 33, 86), (38, 87, 56, 8), (2, 30, 87, 38), (30, 12, 55, 87), (26, 88, 48, 0), (8, 56, 88, 26), (56, 21, 54, 88), (51, 89, 53, 20), (13, 43, 89, 51), (43, 3, 28, 89), (46, 90, 52, 16), (7, 31, 90, 46), (31, 13, 51, 90), (34, 91, 49, 5), (16, 52, 91, 34), (52, 20, 50, 91), (50, 92, 37, 19), (20, 53, 92, 50), (53, 10, 40, 92), (54, 93, 36, 18), (21, 57, 93, 54), (57, 15, 45, 93), (58, 94, 27, 9), (22, 61, 94, 58), (61, 19, 37, 94), (62, 95, 47, 17), (23, 65, 95, 62), (65, 16, 34, 95), (66, 96, 44, 14), (24, 69, 96, 66), (69, 13, 31, 96), (70, 97, 41, 11), (73, 97, 107, 122, 113, 129, 104), (73, 10, 28, 97), (70, 97, 101, 98), (71, 74, 100, 99), (146, 120, 104, 125), (145, 122, 107, 130), (25, 71, 102, 124, 108, 117, 103), (71, 74, 106, 128, 112, 121, 102), (74, 73, 104, 120, 111, 127, 106), (70, 25, 103, 126, 110, 119, 105), (144, 131, 114, 123), (143, 132, 115, 133), (142, 129, 113, 134), (141, 135, 109, 118), (140, 136, 116, 137), (139, 127, 111, 138), (136, 139, 138, 116), (112, 128, 139, 136), (128, 106, 127, 139), (124, 140, 137, 108), (102, 121, 140, 124), (121, 112, 136, 140), (117, 141, 118, 103), (108, 137, 141, 117), (137, 116, 135, 141), (132, 142, 134, 115), (109, 125, 142, 132), (125, 104, 129, 142), (126, 143, 133, 110), (103, 118, 143, 126), (118, 109, 132, 143), (119, 144, 123, 105), (110, 133, 144, 119), (133, 115, 131, 144), (131, 145, 130, 114), (115, 134, 145, 131), (134, 113, 122, 145), (135, 146, 125, 109), (116, 138, 146, 135), (138, 111, 120, 146), (118, 115, 133, 143), (118, 116, 137, 141), (118, 116, 115), (115, 143, 132), (116, 141, 135)])
me_cube_002.materials.append(mat_material_009)
me_cube_002.use_remesh_preserve_volume = False
me_cube_002.use_remesh_preserve_attributes = False
me_cube_002.use_mirror_vertex_groups = False
me_cube_002.update()
me_circle_002 = bpy.data.meshes.new('Circle.002')
me_circle_002.from_pydata([(-0.02913, 1.102, -48.88), (-0.2242, 1.082, -48.88), (-0.4118, 1.026, -48.88), (-0.5847, 0.9331, -48.88), (-0.7362, 0.8088, -48.88), (-0.8606, 0.6572, -48.88), (-0.953, 0.4844, -48.88), (-1.01, 0.2968, -48.88), (-1.029, 0.1017, -48.88), (-1.01, -0.09341, -48.88), (-0.953, -0.281, -48.88), (-0.8606, -0.4539, -48.88), (-0.7362, -0.6054, -48.88), (-0.5847, -0.7298, -48.88), (-0.4118, -0.8222, -48.88), (-0.2242, -0.8791, -48.88), (-0.02913, -0.8983, -48.88), (0.166, -0.8791, -48.88), (0.3536, -0.8222, -48.88), (0.5264, -0.7298, -48.88), (0.678, -0.6054, -48.88), (0.8023, -0.4539, -48.88), (0.8948, -0.281, -48.88), (0.9517, -0.09341, -48.88), (0.9709, 0.1017, -48.88), (0.9517, 0.2968, -48.88), (0.8948, 0.4844, -48.88), (0.8023, 0.6573, -48.88), (0.678, 0.8088, -48.88), (0.5264, 0.9331, -48.88), (0.3536, 1.026, -48.88), (0.166, 1.082, -48.88), (-0.2242, 1.082, -44.02), (-0.02913, 1.102, -44.02), (-0.4118, 1.026, -44.02), (-0.5847, 0.9331, -44.02), (-0.7362, 0.8088, -44.02), (-0.8606, 0.6572, -44.02), (-0.953, 0.4844, -44.02), (-1.01, 0.2968, -44.02), (-1.029, 0.1017, -44.02), (-1.01, -0.09341, -44.02), (-0.953, -0.281, -44.02), (-0.8606, -0.4539, -44.02), (-0.7362, -0.6054, -44.02), (-0.5847, -0.7298, -44.02), (-0.4118, -0.8222, -44.02), (-0.2242, -0.8791, -44.02), (-0.02913, -0.8983, -44.02), (0.166, -0.8791, -44.02), (0.3536, -0.8222, -44.02), (0.5264, -0.7298, -44.02), (0.678, -0.6054, -44.02), (0.8023, -0.4539, -44.02), (0.8948, -0.281, -44.02), (0.9517, -0.09341, -44.02), (0.9709, 0.1017, -44.02), (0.9517, 0.2968, -44.02), (0.8948, 0.4844, -44.02), (0.8023, 0.6572, -44.02), (0.678, 0.8088, -44.02), (0.5264, 0.9331, -44.02), (0.3536, 1.026, -44.02), (0.166, 1.082, -44.02), (-0.2242, 1.082, -44.02), (-0.02913, 1.102, -44.02), (-0.4118, 1.026, -44.02), (-0.5847, 0.9331, -44.02), (-0.7362, 0.8088, -44.02), (-0.8606, 0.6572, -44.02), (-0.953, 0.4844, -44.02), (-1.01, 0.2968, -44.02), (-1.029, 0.1017, -44.02), (-1.01, -0.09341, -44.02), (-0.953, -0.281, -44.02), (-0.8606, -0.4539, -44.02), (-0.7362, -0.6054, -44.02), (-0.5847, -0.7298, -44.02), (-0.4118, -0.8222, -44.02), (-0.2242, -0.8791, -44.02), (-0.02913, -0.8983, -44.02), (0.166, -0.8791, -44.02), (0.3536, -0.8222, -44.02), (0.5264, -0.7298, -44.02), (0.678, -0.6054, -44.02), (0.8023, -0.4539, -44.02), (0.8948, -0.281, -44.02), (0.9517, -0.09341, -44.02), (0.9709, 0.1017, -44.02), (0.9517, 0.2968, -44.02), (0.8948, 0.4844, -44.02), (0.8023, 0.6572, -44.02), (0.678, 0.8088, -44.02), (0.5264, 0.9331, -44.02), (0.3536, 1.026, -44.02), (0.166, 1.082, -44.02), (0.0, 1.0, 0.0), (-0.1951, 0.9808, 0.0), (-0.3827, 0.9239, 0.0), (-0.5556, 0.8315, 0.0), (-0.7071, 0.7071, 0.0), (-0.8315, 0.5556, 0.0), (-0.9239, 0.3827, 0.0), (-0.9808, 0.1951, 0.0), (-1.0, 7.55e-08, 0.0), (-0.9808, -0.1951, 0.0), (-0.9239, -0.3827, 0.0), (-0.8315, -0.5556, 0.0), (-0.7071, -0.7071, 0.0), (-0.5556, -0.8315, 0.0), (-0.3827, -0.9239, 0.0), (-0.1951, -0.9808, 0.0), (3.258e-07, -1.0, 0.0), (0.1951, -0.9808, 0.0), (0.3827, -0.9239, 0.0), (0.5556, -0.8315, 0.0), (0.7071, -0.7071, 0.0), (0.8315, -0.5556, 0.0), (0.9239, -0.3827, 0.0), (0.9808, -0.1951, 0.0), (1.0, 9.656e-07, 0.0), (0.9808, 0.1951, 0.0), (0.9239, 0.3827, 0.0), (0.8315, 0.5556, 0.0), (0.7071, 0.7071, 0.0), (0.5556, 0.8315, 0.0), (0.3827, 0.9239, 0.0), (0.1951, 0.9808, 0.0), (-0.1951, 0.9808, 4.86), (0.0, 1.0, 4.86), (-0.3827, 0.9239, 4.86), (-0.5556, 0.8315, 4.86), (-0.7071, 0.7071, 4.86), (-0.8315, 0.5556, 4.86), (-0.9239, 0.3827, 4.86), (-0.9808, 0.1951, 4.86), (-1.0, 7.55e-08, 4.86), (-0.9808, -0.1951, 4.86), (-0.9239, -0.3827, 4.86), (-0.8315, -0.5556, 4.86), (-0.7071, -0.7071, 4.86), (-0.5556, -0.8315, 4.86), (-0.3827, -0.9239, 4.86), (-0.1951, -0.9808, 4.86), (3.258e-07, -1.0, 4.86), (0.1951, -0.9808, 4.86), (0.3827, -0.9239, 4.86), (0.5556, -0.8315, 4.86), (0.7071, -0.7071, 4.86), (0.8315, -0.5556, 4.86), (0.9239, -0.3827, 4.86), (0.9808, -0.1951, 4.86), (1.0, 9.656e-07, 4.86), (0.9808, 0.1951, 4.86), (0.9239, 0.3827, 4.86), (0.8315, 0.5556, 4.86), (0.7071, 0.7071, 4.86), (0.5556, 0.8315, 4.86), (0.3827, 0.9239, 4.86), (0.1951, 0.9808, 4.86), (-0.1951, 0.9808, 4.86), (0.0, 1.0, 4.86), (-0.3827, 0.9239, 4.86), (-0.5556, 0.8315, 4.86), (-0.7071, 0.7071, 4.86), (-0.8315, 0.5556, 4.86), (-0.9239, 0.3827, 4.86), (-0.9808, 0.1951, 4.86), (-1.0, 7.55e-08, 4.86), (-0.9808, -0.1951, 4.86), (-0.9239, -0.3827, 4.86), (-0.8315, -0.5556, 4.86), (-0.7071, -0.7071, 4.86), (-0.5556, -0.8315, 4.86), (-0.3827, -0.9239, 4.86), (-0.1951, -0.9808, 4.86), (3.258e-07, -1.0, 4.86), (0.1951, -0.9808, 4.86), (0.3827, -0.9239, 4.86), (0.5556, -0.8315, 4.86), (0.7071, -0.7071, 4.86), (0.8315, -0.5556, 4.86), (0.9239, -0.3827, 4.86), (0.9808, -0.1951, 4.86), (1.0, 9.656e-07, 4.86), (0.9808, 0.1951, 4.86), (0.9239, 0.3827, 4.86), (0.8315, 0.5556, 4.86), (0.7071, 0.7071, 4.86), (0.5556, 0.8315, 4.86), (0.3827, 0.9239, 4.86), (0.1951, 0.9808, 4.86)], [], [(1, 0, 31, 30, 29, 28, 27, 26, 25, 24, 23, 22, 21, 20, 19, 18, 17, 16, 15, 14, 13, 12, 11, 10, 9, 8, 7, 6, 5, 4, 3, 2), (32, 34, 35, 36, 37, 38, 39, 40, 41, 42, 43, 44, 45, 46, 47, 48, 49, 50, 51, 52, 53, 54, 55, 56, 57, 58, 59, 60, 61, 62, 63, 33), (25, 26, 58, 57), (12, 13, 45, 44), (26, 27, 59, 58), (13, 14, 46, 45), (0, 1, 32, 33), (27, 28, 60, 59), (14, 15, 47, 46), (1, 2, 34, 32), (28, 29, 61, 60), (15, 16, 48, 47), (2, 3, 35, 34), (29, 30, 62, 61), (16, 17, 49, 48), (3, 4, 36, 35), (30, 31, 63, 62), (17, 18, 50, 49), (4, 5, 37, 36), (31, 0, 33, 63), (18, 19, 51, 50), (5, 6, 38, 37), (19, 20, 52, 51), (6, 7, 39, 38), (20, 21, 53, 52), (7, 8, 40, 39), (21, 22, 54, 53), (8, 9, 41, 40), (22, 23, 55, 54), (9, 10, 42, 41), (23, 24, 56, 55), (10, 11, 43, 42), (24, 25, 57, 56), (11, 12, 44, 43), (64, 66, 67, 68, 69, 70, 71, 72, 73, 74, 75, 76, 77, 78, 79, 80, 81, 82, 83, 84, 85, 86, 87, 88, 89, 90, 91, 92, 93, 94, 95, 65), (97, 96, 127, 126, 125, 124, 123, 122, 121, 120, 119, 118, 117, 116, 115, 114, 113, 112, 111, 110, 109, 108, 107, 106, 105, 104, 103, 102, 101, 100, 99, 98), (128, 130, 131, 132, 133, 134, 135, 136, 137, 138, 139, 140, 141, 142, 143, 144, 145, 146, 147, 148, 149, 150, 151, 152, 153, 154, 155, 156, 157, 158, 159, 129), (121, 122, 154, 153), (108, 109, 141, 140), (122, 123, 155, 154), (109, 110, 142, 141), (96, 97, 128, 129), (123, 124, 156, 155), (110, 111, 143, 142), (97, 98, 130, 128), (124, 125, 157, 156), (111, 112, 144, 143), (98, 99, 131, 130), (125, 126, 158, 157), (112, 113, 145, 144), (99, 100, 132, 131), (126, 127, 159, 158), (113, 114, 146, 145), (100, 101, 133, 132), (127, 96, 129, 159), (114, 115, 147, 146), (101, 102, 134, 133), (115, 116, 148, 147), (102, 103, 135, 134), (116, 117, 149, 148), (103, 104, 136, 135), (117, 118, 150, 149), (104, 105, 137, 136), (118, 119, 151, 150), (105, 106, 138, 137), (119, 120, 152, 151), (106, 107, 139, 138), (120, 121, 153, 152), (107, 108, 140, 139), (160, 162, 163, 164, 165, 166, 167, 168, 169, 170, 171, 172, 173, 174, 175, 176, 177, 178, 179, 180, 181, 182, 183, 184, 185, 186, 187, 188, 189, 190, 191, 161)])
me_circle_002.polygons.foreach_set('material_index', [1, 1, 1, 1, 1, 1, 1, 1, 1, 1, 1, 1, 1, 1, 1, 1, 1, 1, 1, 1, 1, 1, 1, 1, 1, 1, 1, 1, 1, 1, 1, 1, 1, 1, 1, 0, 0, 0, 0, 0, 0, 0, 0, 0, 0, 0, 0, 0, 0, 0, 0, 0, 0, 0, 0, 0, 0, 0, 0, 0, 0, 0, 0, 0, 0, 0, 0, 0, 0, 0])
me_circle_002.materials.append(mat_material_002)
me_circle_002.materials.append(mat_material_005)
me_circle_002.use_remesh_preserve_volume = False
me_circle_002.use_remesh_preserve_attributes = False
me_circle_002.use_mirror_vertex_groups = False
me_circle_002.update()
me_plane_017 = bpy.data.meshes.new('Plane.017')
me_plane_017.from_pydata([(-2.062, -4.854, 0.0), (2.062, -4.854, 0.0), (-2.062, 4.831, 0.0), (2.062, 4.831, 0.0), (-2.062, 4.831, 3.726), (-2.062, -4.854, 3.726), (2.062, -4.854, 3.726), (2.062, 4.831, 3.726), (-1.947, 4.758, 0.2369), (-1.947, -4.573, 0.2369), (1.969, -4.573, 0.2369), (1.969, 4.758, 0.2369), (-2.062, 4.854, 3.726), (-2.062, -4.854, 3.726), (2.062, -4.854, 3.726), (2.062, 4.854, 3.726), (-1.947, 4.758, 4.29), (-1.947, -4.573, 4.29), (1.969, -4.573, 4.29), (1.969, 4.758, 4.29), (-2.062, -5.124, 3.726), (2.062, -5.124, 3.726), (-2.062, -5.124, 4.29), (2.062, -5.124, 4.29), (-2.553, 4.854, 3.726), (-2.553, -4.854, 3.726), (-2.553, 4.854, 4.29), (-2.553, -4.854, 4.29), (-2.553, -5.124, 3.726), (-2.553, -5.124, 4.29), (2.062, 5.288, 3.726), (-2.062, 5.288, 3.726), (2.062, 5.288, 4.29), (-2.062, 5.288, 4.29), (-2.553, 5.288, 4.29), (-2.553, 5.288, 3.726), (2.523, -4.854, 3.726), (2.523, 4.854, 3.726), (2.523, -4.854, 4.29), (2.523, 4.854, 4.29), (2.523, 5.288, 3.726), (2.523, -5.124, 4.29), (2.523, -5.124, 3.726), (2.523, 5.288, 4.29), (2.523, -4.317, 3.726), (2.523, -3.181, 3.726), (2.523, 3.088, 3.726), (2.523, 4.152, 3.726), (2.523, -4.317, 4.29), (2.523, -3.181, 4.29), (2.523, 3.088, 4.29), (2.523, 4.152, 4.29), (2.523, 4.854, 3.839), (2.523, 4.854, 3.952), (2.523, 4.854, 4.064), (2.523, 4.854, 4.177), (2.523, -4.854, 4.177), (2.523, -4.854, 4.064), (2.523, -4.854, 3.952), (2.523, -4.854, 3.839), (2.523, -4.317, 3.839), (2.523, -4.317, 3.952), (2.523, -4.317, 4.064), (2.523, -4.317, 4.177), (2.523, -3.181, 3.839), (2.523, -3.181, 3.952), (2.523, -3.181, 4.064), (2.523, -3.181, 4.177), (2.523, 3.088, 3.839), (2.523, 3.088, 3.952), (2.523, 3.088, 4.064), (2.523, 3.088, 4.177), (2.523, 4.152, 3.839), (2.523, 4.152, 3.952), (2.523, 4.152, 4.064), (2.523, 4.152, 4.177), (2.682, -4.317, 3.726), (2.682, -3.181, 3.726), (2.682, 3.088, 3.726), (2.682, 4.152, 3.726), (2.682, -4.317, 4.29), (2.682, -3.181, 4.29), (2.682, 3.088, 4.29), (2.682, 4.152, 4.29), (2.682, -4.317, 4.177), (2.682, -4.317, 3.839), (2.682, -4.317, 3.952), (2.682, -4.317, 4.064), (2.682, -3.181, 4.177), (2.682, -3.181, 3.839), (2.682, -3.181, 3.952), (2.682, -3.181, 4.064), (2.682, 3.088, 4.177), (2.682, 3.088, 3.839), (2.682, 3.088, 3.952), (2.682, 3.088, 4.064), (2.682, 4.152, 4.177), (2.682, 4.152, 3.839), (2.682, 4.152, 3.952), (2.682, 4.152, 4.064), (-2.062, 1.618, 3.726), (-2.062, -1.618, 3.726), (-2.553, 1.618, 3.726), (-2.553, -1.618, 3.726), (-2.389, -4.854, 3.726), (-2.226, -4.854, 3.726), (-2.389, 4.854, 3.726), (-2.226, 4.854, 3.726), (-2.226, 1.618, 3.726), (-2.389, 1.618, 3.726), (-2.226, -1.618, 3.726), (-2.389, -1.618, 3.726), (-2.553, 1.618, 3.412), (-2.553, -1.618, 3.412), (-2.389, 1.618, 3.412), (-2.226, 1.618, 3.412), (-2.389, -1.618, 3.412), (-2.226, -1.618, 3.412), (-2.204, 1.172, 3.614), (-2.202, 1.152, 3.419), (-2.201, 1.096, 3.232), (-2.2, 1.003, 3.059), (-2.199, 0.8787, 2.907), (-2.198, 0.7272, 2.783), (-2.198, 0.5543, 2.69), (-2.197, 0.3667, 2.633), (-2.197, 0.1716, 2.614), (-2.197, -0.02346, 2.633), (-2.198, -0.2111, 2.69), (-2.198, -0.3839, 2.783), (-2.199, -0.5355, 2.907), (-2.2, -0.6598, 3.059), (-2.201, -0.7523, 3.232), (-2.202, -0.8092, 3.419), (-2.204, -0.8284, 3.614), (-2.205, -0.8092, 3.809), (-2.206, -0.7522, 3.997), (-2.207, -0.6598, 4.17), (-2.208, -0.5355, 4.321), (-2.209, -0.3839, 4.446), (-2.209, -0.2111, 4.538), (-2.21, -0.02346, 4.595), (-2.21, 0.1716, 4.614), (-2.21, 0.3667, 4.595), (-2.209, 0.5543, 4.538), (-2.209, 0.7272, 4.446), (-2.208, 0.8787, 4.321), (-2.207, 1.003, 4.17), (-2.206, 1.096, 3.997), (-2.205, 1.152, 3.809), (-2.347, 1.152, 3.418), (-2.348, 1.172, 3.613), (-2.346, 1.096, 3.231), (-2.345, 1.003, 3.058), (-2.344, 0.8787, 2.906), (-2.343, 0.7272, 2.782), (-2.343, 0.5543, 2.689), (-2.342, 0.3667, 2.633), (-2.342, 0.1716, 2.613), (-2.342, -0.02346, 2.633), (-2.343, -0.2111, 2.689), (-2.343, -0.3839, 2.782), (-2.344, -0.5355, 2.906), (-2.345, -0.6598, 3.058), (-2.346, -0.7523, 3.231), (-2.347, -0.8092, 3.418), (-2.348, -0.8284, 3.613), (-2.35, -0.8092, 3.808), (-2.351, -0.7522, 3.996), (-2.352, -0.6598, 4.169), (-2.353, -0.5355, 4.32), (-2.354, -0.3839, 4.445), (-2.354, -0.2111, 4.537), (-2.355, -0.02346, 4.594), (-2.355, 0.1716, 4.613), (-2.355, 0.3667, 4.594), (-2.354, 0.5543, 4.537), (-2.354, 0.7272, 4.445), (-2.353, 0.8787, 4.32), (-2.352, 1.003, 4.169), (-2.351, 1.096, 3.996), (-2.35, 1.152, 3.808), (-2.269, 0.5846, 3.421), (-2.269, 0.5846, 3.131), (-2.269, -0.2309, 3.421), (-2.269, -0.2309, 3.131), (-2.499, 0.5846, 3.421), (-2.499, 0.5846, 3.131), (-2.499, -0.2309, 3.421), (-2.499, -0.2309, 3.131)], [], [(0, 2, 3, 1), (10, 9, 17, 18), (1, 3, 7, 6), (2, 0, 5, 4), (3, 2, 4, 7), (0, 1, 6, 5), (9, 10, 11, 8), (4, 5, 13, 101, 100, 12), (8, 11, 19, 16), (6, 7, 15, 14), (19, 18, 38, 48, 49, 50, 51, 39), (20, 22, 29, 28), (12, 107, 106, 24, 35, 31), (13, 14, 21, 20), (7, 4, 12, 15), (5, 6, 14, 13), (11, 10, 18, 19), (9, 8, 16, 17), (20, 21, 23, 22), (13, 20, 28, 25, 104, 105), (32, 19, 39, 43), (18, 17, 22, 23), (24, 102, 103, 25, 27, 26), (27, 25, 28, 29), (17, 16, 26, 27), (22, 17, 27, 29), (111, 104, 25, 103), (18, 23, 41, 38), (30, 31, 33, 32), (33, 31, 35, 34), (26, 16, 33, 34), (16, 19, 32, 33), (24, 26, 34, 35), (15, 12, 31, 30), (75, 55, 39, 51), (36, 59, 58, 57, 56, 38, 41, 42), (39, 55, 54, 53, 52, 37, 40, 43), (14, 15, 37, 47, 46, 45, 44, 36), (15, 30, 40, 37), (21, 14, 36, 42), (23, 21, 42, 41), (30, 32, 43, 40), (56, 63, 48, 38), (61, 60, 85, 86), (67, 71, 50, 49), (46, 47, 79, 78), (36, 44, 60, 59), (59, 60, 61, 58), (58, 61, 62, 57), (57, 62, 63, 56), (66, 67, 88, 91), (47, 72, 97, 79), (60, 44, 76, 85), (65, 66, 91, 90), (45, 46, 68, 64), (64, 68, 69, 65), (65, 69, 70, 66), (66, 70, 71, 67), (75, 51, 83, 96), (48, 63, 84, 80), (44, 45, 77, 76), (64, 65, 90, 89), (47, 37, 52, 72), (72, 52, 53, 73), (73, 53, 54, 74), (74, 54, 55, 75), (84, 88, 81, 80), (92, 96, 83, 82), (76, 77, 89, 85), (85, 89, 90, 86), (86, 90, 91, 87), (87, 91, 88, 84), (78, 79, 97, 93), (93, 97, 98, 94), (94, 98, 99, 95), (95, 99, 96, 92), (72, 73, 98, 97), (50, 71, 92, 82), (62, 61, 86, 87), (73, 74, 99, 98), (68, 46, 78, 93), (49, 48, 80, 81), (63, 62, 87, 84), (74, 75, 96, 99), (69, 68, 93, 94), (67, 49, 81, 88), (70, 69, 94, 95), (51, 50, 82, 83), (45, 64, 89, 77), (71, 70, 95, 92), (106, 109, 102, 24), (103, 102, 112, 113), (12, 100, 108, 107), (107, 108, 109, 106), (100, 101, 110, 108), (108, 110, 117, 115), (101, 13, 105, 110), (110, 105, 104, 111), (114, 116, 113, 112), (115, 117, 116, 114), (109, 108, 115, 114), (102, 109, 114, 112), (110, 111, 116, 117), (111, 103, 113, 116), (119, 118, 149, 148, 147, 146, 145, 144, 143, 142, 141, 140, 139, 138, 137, 136, 135, 134, 133, 132, 131, 130, 129, 128, 127, 126, 125, 124, 123, 122, 121, 120), (150, 152, 153, 154, 155, 156, 157, 158, 159, 160, 161, 162, 163, 164, 165, 166, 167, 168, 169, 170, 171, 172, 173, 174, 175, 176, 177, 178, 179, 180, 181, 151), (136, 137, 169, 168), (123, 124, 156, 155), (137, 138, 170, 169), (124, 125, 157, 156), (138, 139, 171, 170), (125, 126, 158, 157), (139, 140, 172, 171), (126, 127, 159, 158), (140, 141, 173, 172), (127, 128, 160, 159), (141, 142, 174, 173), (128, 129, 161, 160), (142, 143, 175, 174), (129, 130, 162, 161), (143, 144, 176, 175), (130, 131, 163, 162), (144, 145, 177, 176), (131, 132, 164, 163), (118, 119, 150, 151), (145, 146, 178, 177), (132, 133, 165, 164), (119, 120, 152, 150), (146, 147, 179, 178), (133, 134, 166, 165), (120, 121, 153, 152), (147, 148, 180, 179), (134, 135, 167, 166), (121, 122, 154, 153), (148, 149, 181, 180), (135, 136, 168, 167), (122, 123, 155, 154), (149, 118, 151, 181), (187, 183, 185, 189), (187, 186, 182, 183), (189, 188, 186, 187), (185, 184, 188, 189), (182, 186, 188, 184), (183, 182, 184, 185)])
me_plane_017.polygons.foreach_set('use_smooth', [True] * 144)
me_plane_017.materials.append(mat_hardwood)
me_plane_017.use_remesh_preserve_volume = False
me_plane_017.use_remesh_preserve_attributes = False
me_plane_017.use_mirror_vertex_groups = False
me_plane_017.update()

# ---- objects
ob_seitenbeschlaege = bpy.data.objects.new('Seitenbeschlaege', me_cube_008)
ob_lockpiece_01 = bpy.data.objects.new('Lockpiece_01', me_circle_005)
ob_chesttop = bpy.data.objects.new('ChestTop', me_circle_004)
ob_beschlag = bpy.data.objects.new('Beschlag', me_plane)
ob_bar = bpy.data.objects.new('Bar', me_cube_002)
ob_scharniere = bpy.data.objects.new('Scharniere', me_circle_002)
ob_chestbottom = bpy.data.objects.new('ChestBottom', me_plane_017)

# ---- transforms, parenting, visibility, modifiers, constraints
ob_seitenbeschlaege.location = (1.652, -5.458, 1.17)
ob_seitenbeschlaege.rotation_euler = (3.138, -0.0, 0.0)
ob_seitenbeschlaege.scale = (1.014, 0.063, 0.1862)
ob_seitenbeschlaege.lineart.crease_threshold = 0.0
ob_lockpiece_01.location = (-2.465, -0.9505, 3.037)
ob_lockpiece_01.rotation_euler = (0.0, -1.517, 0.0)
ob_lockpiece_01.lineart.crease_threshold = 0.0
ob_chesttop.location = (0.5551, 4.733, 4.776)
ob_chesttop.rotation_euler = (1.574, -0.0, 0.0)
ob_chesttop.scale = (2.548, 2.334, 2.154)
ob_chesttop.lineart.crease_threshold = 0.0
_m = ob_chesttop.modifiers.new('Solidify', 'SOLIDIFY')
_m.thickness = 0.181
_m.nonmanifold_thickness_mode = 'FIXED'
_m.nonmanifold_merge_threshold = 0.0003
ob_beschlag.location = (3.067, -5.06, 6.141)
ob_beschlag.rotation_euler = (0.0, 1.369, 0.0)
ob_beschlag.lineart.crease_threshold = 0.0
_m = ob_beschlag.modifiers.new('Shrinkwrap', 'SHRINKWRAP')
_m.wrap_mode = 'ABOVE_SURFACE'
_m.target = ob_chesttop
_m = ob_beschlag.modifiers.new('Solidify', 'SOLIDIFY')
_m.thickness = 0.038
_m.offset = 1.0
_m.nonmanifold_thickness_mode = 'FIXED'
_m.nonmanifold_merge_threshold = 0.0003
_m = ob_beschlag.modifiers.new('Subsurf', 'SUBSURF')
_m.uv_smooth = 'PRESERVE_CORNERS'
_m.quality = 2
_m.show_only_control_edges = False
ob_bar.location = (-1.88, -0.4022, 4.845)
ob_bar.scale = (0.03571, 0.2914, 1.405)
ob_bar.lineart.crease_threshold = 0.0
ob_scharniere.location = (3.094, -3.891, 4.78)
ob_scharniere.rotation_euler = (1.574, -0.0, 0.0)
ob_scharniere.scale = (0.2482, 0.2073, 0.1489)
ob_scharniere.lineart.crease_threshold = 0.0
ob_chestbottom.location = (0.5414, -0.5769, 0.4474)
ob_chestbottom.lineart.crease_threshold = 0.0

# ---- collection membership
col_collection_1.objects.link(ob_seitenbeschlaege)
col_collection_1.objects.link(ob_lockpiece_01)
col_collection_1.objects.link(ob_chesttop)
col_collection_1.objects.link(ob_beschlag)
col_collection_1.objects.link(ob_bar)
col_collection_1.objects.link(ob_scharniere)
col_collection_1.objects.link(ob_chestbottom)

# ---- scene / render settings (as saved in the file)
scene.frame_start = 0; scene.frame_end = 200; scene.frame_set(1)
scene.render.engine = 'BLENDER_EEVEE_NEXT'
scene.render.resolution_percentage = 50
scene.render.fps = 29
scene.render.dither_intensity = 0.0
scene.cycles.use_denoising = False
scene.cycles.samples = 10
scene.cycles.sampling_pattern = 'TABULATED_SOBOL'
scene.cycles.light_sampling_threshold = 0.0
scene.cycles.use_adaptive_sampling = False
scene.cycles.use_light_tree = False
scene.cycles.blur_glossy = 0.0
scene.cycles.pixel_filter_type = 'GAUSSIAN'
scene.cycles.sample_clamp_indirect = 0.0
scene.view_settings.view_transform = 'Standard'
bpy.context.view_layer.update()

# ---- added for rendering (the .blend has no active camera and no usable light): camera, sun
cam_auto = bpy.data.cameras.new('AutoCamera')
cam_auto.lens = 50.0
cam_auto.sensor_width = 36.0
cam_auto.clip_end = 1000.0
ob_auto_camera = bpy.data.objects.new('AutoCamera', cam_auto)
scene.collection.objects.link(ob_auto_camera)
ob_auto_camera.location = (13.4538, -16.1377, 14.4244)
ob_auto_camera.rotation_euler = (1.09748, -7.21219e-08, 0.694738)
scene.camera = ob_auto_camera
light_auto_sun = bpy.data.lights.new('AutoSun', 'SUN')
light_auto_sun.energy = 3.0
light_auto_sun.angle = 0.0523599
ob_auto_sun = bpy.data.objects.new('AutoSun', light_auto_sun)
scene.collection.objects.link(ob_auto_sun)
ob_auto_sun.rotation_euler = (0.872665, 0.174533, 0.523599)
bpy.context.view_layer.update()

